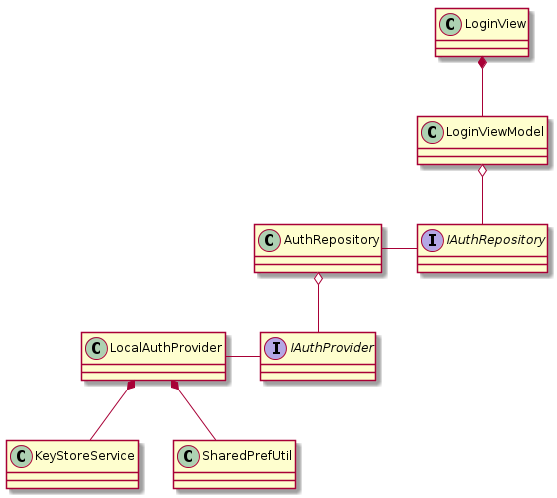

The diagram above was rendered by PlantUML. Its source (embedded in the PNG):
@startuml
interface IAuthProvider
interface IAuthRepository
class LocalAuthProvider
class AuthRepository
class LoginViewModel
class LoginView
class KeyStoreService
class SharedPrefUtil


IAuthProvider -left- LocalAuthProvider
IAuthRepository -left- AuthRepository

AuthRepository o-- IAuthProvider
LoginViewModel o-down- IAuthRepository
LoginView *-down- LoginViewModel

LocalAuthProvider *-down- KeyStoreService
LocalAuthProvider *-down- SharedPrefUtil
@enduml